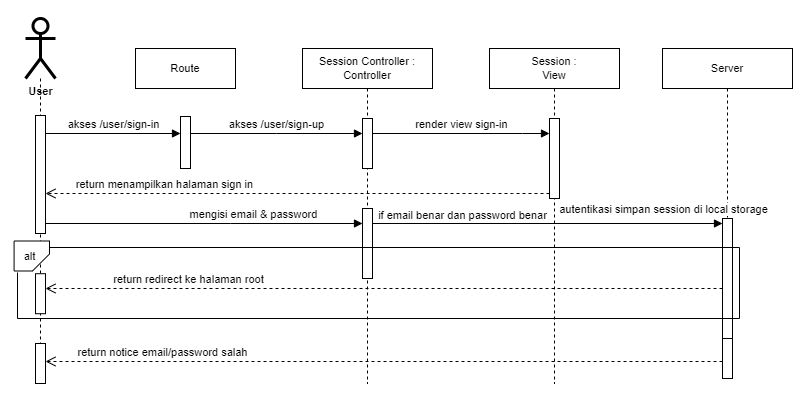

The diagram above was exported from draw.io. Its source (the exported page's mxGraphModel, read from the mxfile embedded in the PNG):
<mxGraphModel dx="880" dy="426" grid="1" gridSize="10" guides="1" tooltips="1" connect="1" arrows="1" fold="1" page="1" pageScale="1" pageWidth="800" pageHeight="400" math="0" shadow="0">
  <root>
    <mxCell id="Q9mRj3SmEsYviZlKK1R3-0" />
    <mxCell id="Q9mRj3SmEsYviZlKK1R3-1" parent="Q9mRj3SmEsYviZlKK1R3-0" />
    <mxCell id="Q9mRj3SmEsYviZlKK1R3-2" value="&lt;div style=&quot;font-size: 11px;&quot;&gt;Session Controller :&lt;/div&gt;&lt;div style=&quot;font-size: 11px;&quot;&gt;Controller&lt;br&gt;&lt;/div&gt;" style="shape=umlLifeline;perimeter=lifelinePerimeter;whiteSpace=wrap;html=1;container=0;dropTarget=0;collapsible=0;recursiveResize=0;outlineConnect=0;portConstraint=eastwest;newEdgeStyle={&quot;edgeStyle&quot;:&quot;elbowEdgeStyle&quot;,&quot;elbow&quot;:&quot;vertical&quot;,&quot;curved&quot;:0,&quot;rounded&quot;:0};fontSize=11;" parent="Q9mRj3SmEsYviZlKK1R3-1" vertex="1">
      <mxGeometry x="302" y="48" width="130" height="335" as="geometry" />
    </mxCell>
    <mxCell id="Q9mRj3SmEsYviZlKK1R3-3" value="" style="html=1;points=[];perimeter=orthogonalPerimeter;outlineConnect=0;targetShapes=umlLifeline;portConstraint=eastwest;newEdgeStyle={&quot;edgeStyle&quot;:&quot;elbowEdgeStyle&quot;,&quot;elbow&quot;:&quot;vertical&quot;,&quot;curved&quot;:0,&quot;rounded&quot;:0};fontSize=11;" parent="Q9mRj3SmEsYviZlKK1R3-2" vertex="1">
      <mxGeometry x="60" y="160" width="10" height="70" as="geometry" />
    </mxCell>
    <mxCell id="Q9mRj3SmEsYviZlKK1R3-4" value="" style="html=1;points=[];perimeter=orthogonalPerimeter;outlineConnect=0;targetShapes=umlLifeline;portConstraint=eastwest;newEdgeStyle={&quot;edgeStyle&quot;:&quot;elbowEdgeStyle&quot;,&quot;elbow&quot;:&quot;vertical&quot;,&quot;curved&quot;:0,&quot;rounded&quot;:0};fontSize=11;" parent="Q9mRj3SmEsYviZlKK1R3-2" vertex="1">
      <mxGeometry x="60" y="70" width="10" height="50" as="geometry" />
    </mxCell>
    <mxCell id="Q9mRj3SmEsYviZlKK1R3-5" style="edgeStyle=orthogonalEdgeStyle;rounded=0;orthogonalLoop=1;jettySize=auto;html=1;endArrow=none;endFill=0;dashed=1;fontSize=11;" parent="Q9mRj3SmEsYviZlKK1R3-1" source="Q9mRj3SmEsYviZlKK1R3-6" edge="1">
      <mxGeometry relative="1" as="geometry">
        <mxPoint x="40" y="363" as="targetPoint" />
      </mxGeometry>
    </mxCell>
    <mxCell id="Q9mRj3SmEsYviZlKK1R3-6" value="&lt;b style=&quot;font-size: 11px;&quot;&gt;User&lt;/b&gt;" style="shape=umlActor;verticalLabelPosition=bottom;verticalAlign=top;html=1;outlineConnect=0;strokeWidth=3;fontSize=11;" parent="Q9mRj3SmEsYviZlKK1R3-1" vertex="1">
      <mxGeometry x="25" y="18" width="30" height="60" as="geometry" />
    </mxCell>
    <mxCell id="Q9mRj3SmEsYviZlKK1R3-7" value="&lt;div style=&quot;font-size: 11px;&quot;&gt;Session :&lt;/div&gt;&lt;div style=&quot;font-size: 11px;&quot;&gt;View&lt;/div&gt;" style="shape=umlLifeline;perimeter=lifelinePerimeter;whiteSpace=wrap;html=1;container=0;dropTarget=0;collapsible=0;recursiveResize=0;outlineConnect=0;portConstraint=eastwest;newEdgeStyle={&quot;edgeStyle&quot;:&quot;elbowEdgeStyle&quot;,&quot;elbow&quot;:&quot;vertical&quot;,&quot;curved&quot;:0,&quot;rounded&quot;:0};fontSize=11;" parent="Q9mRj3SmEsYviZlKK1R3-1" vertex="1">
      <mxGeometry x="489" y="48" width="130" height="335" as="geometry" />
    </mxCell>
    <mxCell id="Q9mRj3SmEsYviZlKK1R3-8" value="" style="html=1;points=[];perimeter=orthogonalPerimeter;outlineConnect=0;targetShapes=umlLifeline;portConstraint=eastwest;newEdgeStyle={&quot;edgeStyle&quot;:&quot;elbowEdgeStyle&quot;,&quot;elbow&quot;:&quot;vertical&quot;,&quot;curved&quot;:0,&quot;rounded&quot;:0};fontSize=11;" parent="Q9mRj3SmEsYviZlKK1R3-7" vertex="1">
      <mxGeometry x="60" y="70" width="10" height="80" as="geometry" />
    </mxCell>
    <mxCell id="Q9mRj3SmEsYviZlKK1R3-9" value="" style="html=1;points=[];perimeter=orthogonalPerimeter;outlineConnect=0;targetShapes=umlLifeline;portConstraint=eastwest;newEdgeStyle={&quot;edgeStyle&quot;:&quot;elbowEdgeStyle&quot;,&quot;elbow&quot;:&quot;vertical&quot;,&quot;curved&quot;:0,&quot;rounded&quot;:0};fontSize=11;" parent="Q9mRj3SmEsYviZlKK1R3-1" vertex="1">
      <mxGeometry x="180" y="116" width="10" height="52" as="geometry" />
    </mxCell>
    <mxCell id="Q9mRj3SmEsYviZlKK1R3-10" value="akses /user/sign-in" style="html=1;verticalAlign=bottom;startArrow=none;endArrow=block;startSize=8;edgeStyle=elbowEdgeStyle;elbow=vertical;curved=0;rounded=0;startFill=0;fontSize=11;" parent="Q9mRj3SmEsYviZlKK1R3-1" edge="1">
      <mxGeometry relative="1" as="geometry">
        <mxPoint x="45" y="133" as="sourcePoint" />
        <mxPoint x="180" y="133" as="targetPoint" />
      </mxGeometry>
    </mxCell>
    <mxCell id="Q9mRj3SmEsYviZlKK1R3-11" value="" style="html=1;points=[];perimeter=orthogonalPerimeter;outlineConnect=0;targetShapes=umlLifeline;portConstraint=eastwest;newEdgeStyle={&quot;edgeStyle&quot;:&quot;elbowEdgeStyle&quot;,&quot;elbow&quot;:&quot;vertical&quot;,&quot;curved&quot;:0,&quot;rounded&quot;:0};fontSize=11;" parent="Q9mRj3SmEsYviZlKK1R3-1" vertex="1">
      <mxGeometry x="35" y="115" width="10" height="118" as="geometry" />
    </mxCell>
    <mxCell id="Q9mRj3SmEsYviZlKK1R3-12" value="Route" style="rounded=0;whiteSpace=wrap;html=1;fontSize=11;" parent="Q9mRj3SmEsYviZlKK1R3-1" vertex="1">
      <mxGeometry x="135" y="48" width="100" height="40" as="geometry" />
    </mxCell>
    <mxCell id="Q9mRj3SmEsYviZlKK1R3-13" value="render view sign-in" style="html=1;verticalAlign=bottom;endArrow=block;edgeStyle=elbowEdgeStyle;elbow=vertical;curved=0;rounded=0;fontSize=11;" parent="Q9mRj3SmEsYviZlKK1R3-1" source="Q9mRj3SmEsYviZlKK1R3-4" target="Q9mRj3SmEsYviZlKK1R3-8" edge="1">
      <mxGeometry relative="1" as="geometry">
        <mxPoint x="410" y="228" as="sourcePoint" />
        <Array as="points">
          <mxPoint x="522" y="133" />
        </Array>
        <mxPoint x="610" y="228" as="targetPoint" />
        <mxPoint as="offset" />
      </mxGeometry>
    </mxCell>
    <mxCell id="Q9mRj3SmEsYviZlKK1R3-15" value="&lt;div style=&quot;font-size: 11px;&quot;&gt;&lt;br style=&quot;font-size: 11px;&quot;&gt;&lt;/div&gt;" style="html=1;verticalAlign=bottom;endArrow=open;dashed=1;endSize=8;edgeStyle=elbowEdgeStyle;elbow=vertical;curved=0;rounded=0;align=right;fontSize=11;" parent="Q9mRj3SmEsYviZlKK1R3-1" source="Q9mRj3SmEsYviZlKK1R3-8" target="Q9mRj3SmEsYviZlKK1R3-11" edge="1">
      <mxGeometry relative="1" as="geometry">
        <mxPoint x="45" y="193" as="targetPoint" />
        <Array as="points">
          <mxPoint x="512" y="193" />
        </Array>
        <mxPoint x="625" y="193" as="sourcePoint" />
      </mxGeometry>
    </mxCell>
    <mxCell id="Q9mRj3SmEsYviZlKK1R3-16" value="&lt;span style=&quot;text-align: right; font-size: 11px;&quot;&gt;return menampilkan halaman sign in&lt;/span&gt;" style="edgeLabel;html=1;align=center;verticalAlign=middle;resizable=0;points=[];fontSize=11;" parent="Q9mRj3SmEsYviZlKK1R3-15" vertex="1" connectable="0">
      <mxGeometry x="0.7912" relative="1" as="geometry">
        <mxPoint x="65" y="-10" as="offset" />
      </mxGeometry>
    </mxCell>
    <mxCell id="Q9mRj3SmEsYviZlKK1R3-17" value="akses /user/sign-up" style="html=1;verticalAlign=bottom;startArrow=none;endArrow=block;startSize=8;edgeStyle=elbowEdgeStyle;elbow=vertical;curved=0;rounded=0;startFill=0;fontSize=11;" parent="Q9mRj3SmEsYviZlKK1R3-1" target="Q9mRj3SmEsYviZlKK1R3-4" edge="1">
      <mxGeometry relative="1" as="geometry">
        <mxPoint x="190" y="133" as="sourcePoint" />
        <mxPoint x="415" y="133" as="targetPoint" />
      </mxGeometry>
    </mxCell>
    <mxCell id="Q9mRj3SmEsYviZlKK1R3-18" value="&lt;div style=&quot;font-size: 11px;&quot;&gt;Server&lt;/div&gt;" style="shape=umlLifeline;perimeter=lifelinePerimeter;whiteSpace=wrap;html=1;container=0;dropTarget=0;collapsible=0;recursiveResize=0;outlineConnect=0;portConstraint=eastwest;newEdgeStyle={&quot;edgeStyle&quot;:&quot;elbowEdgeStyle&quot;,&quot;elbow&quot;:&quot;vertical&quot;,&quot;curved&quot;:0,&quot;rounded&quot;:0};fontSize=11;" parent="Q9mRj3SmEsYviZlKK1R3-1" vertex="1">
      <mxGeometry x="662" y="48" width="130" height="325" as="geometry" />
    </mxCell>
    <mxCell id="Q9mRj3SmEsYviZlKK1R3-19" value="" style="html=1;points=[];perimeter=orthogonalPerimeter;outlineConnect=0;targetShapes=umlLifeline;portConstraint=eastwest;newEdgeStyle={&quot;edgeStyle&quot;:&quot;elbowEdgeStyle&quot;,&quot;elbow&quot;:&quot;vertical&quot;,&quot;curved&quot;:0,&quot;rounded&quot;:0};fontSize=11;" parent="Q9mRj3SmEsYviZlKK1R3-18" vertex="1">
      <mxGeometry x="60" y="170" width="10" height="120" as="geometry" />
    </mxCell>
    <mxCell id="Q9mRj3SmEsYviZlKK1R3-20" value="" style="html=1;points=[];perimeter=orthogonalPerimeter;outlineConnect=0;targetShapes=umlLifeline;portConstraint=eastwest;newEdgeStyle={&quot;edgeStyle&quot;:&quot;elbowEdgeStyle&quot;,&quot;elbow&quot;:&quot;vertical&quot;,&quot;curved&quot;:0,&quot;rounded&quot;:0};fontSize=11;" parent="Q9mRj3SmEsYviZlKK1R3-18" vertex="1">
      <mxGeometry x="60" y="290" width="10" height="40" as="geometry" />
    </mxCell>
    <mxCell id="Q9mRj3SmEsYviZlKK1R3-21" value="" style="html=1;verticalAlign=bottom;endArrow=block;edgeStyle=elbowEdgeStyle;elbow=vertical;curved=0;rounded=0;fontSize=11;" parent="Q9mRj3SmEsYviZlKK1R3-1" target="Q9mRj3SmEsYviZlKK1R3-3" edge="1">
      <mxGeometry relative="1" as="geometry">
        <mxPoint x="45" y="223" as="sourcePoint" />
        <Array as="points">
          <mxPoint x="230" y="223" />
        </Array>
        <mxPoint x="625" y="223" as="targetPoint" />
        <mxPoint as="offset" />
      </mxGeometry>
    </mxCell>
    <mxCell id="Q9mRj3SmEsYviZlKK1R3-22" value="mengisi email &amp;amp; password" style="edgeLabel;html=1;align=center;verticalAlign=middle;resizable=0;points=[];fontSize=11;" parent="Q9mRj3SmEsYviZlKK1R3-21" vertex="1" connectable="0">
      <mxGeometry x="-0.6172" y="-1" relative="1" as="geometry">
        <mxPoint x="146" y="-11" as="offset" />
      </mxGeometry>
    </mxCell>
    <mxCell id="Q9mRj3SmEsYviZlKK1R3-23" value="" style="html=1;verticalAlign=bottom;endArrow=block;edgeStyle=elbowEdgeStyle;elbow=horizontal;curved=0;rounded=0;fontSize=11;" parent="Q9mRj3SmEsYviZlKK1R3-1" source="Q9mRj3SmEsYviZlKK1R3-3" target="Q9mRj3SmEsYviZlKK1R3-19" edge="1">
      <mxGeometry relative="1" as="geometry">
        <mxPoint x="376.5" y="223" as="sourcePoint" />
        <Array as="points">
          <mxPoint x="561.5" y="223" />
        </Array>
        <mxPoint x="693.5" y="223" as="targetPoint" />
        <mxPoint as="offset" />
      </mxGeometry>
    </mxCell>
    <mxCell id="Q9mRj3SmEsYviZlKK1R3-24" value="autentikasi simpan session di local storage" style="edgeLabel;html=1;align=center;verticalAlign=middle;resizable=0;points=[];fontSize=11;" parent="Q9mRj3SmEsYviZlKK1R3-23" vertex="1" connectable="0">
      <mxGeometry x="-0.6172" y="-1" relative="1" as="geometry">
        <mxPoint x="223" y="-16" as="offset" />
      </mxGeometry>
    </mxCell>
    <mxCell id="uPTw-yUBjqTGES4dM1A8-0" value="if email benar dan password benar" style="edgeLabel;html=1;align=center;verticalAlign=middle;resizable=0;points=[];" parent="Q9mRj3SmEsYviZlKK1R3-23" vertex="1" connectable="0">
      <mxGeometry x="-0.8914" y="1" relative="1" as="geometry">
        <mxPoint x="70" y="-8" as="offset" />
      </mxGeometry>
    </mxCell>
    <mxCell id="Q9mRj3SmEsYviZlKK1R3-25" value="" style="group;fontSize=11;" parent="Q9mRj3SmEsYviZlKK1R3-1" vertex="1" connectable="0">
      <mxGeometry x="9" y="243" width="55" height="30.21" as="geometry" />
    </mxCell>
    <mxCell id="Q9mRj3SmEsYviZlKK1R3-26" value="" style="shape=card;whiteSpace=wrap;html=1;size=17;rotation=90;flipH=1;fontSize=11;" parent="Q9mRj3SmEsYviZlKK1R3-25" vertex="1">
      <mxGeometry x="7.29" y="-5.21" width="30" height="35.42" as="geometry" />
    </mxCell>
    <mxCell id="Q9mRj3SmEsYviZlKK1R3-27" value="alt" style="text;html=1;align=center;verticalAlign=middle;resizable=0;points=[];autosize=1;strokeColor=none;fillColor=none;fontSize=11;" parent="Q9mRj3SmEsYviZlKK1R3-25" vertex="1">
      <mxGeometry y="-2.5" width="40" height="30" as="geometry" />
    </mxCell>
    <mxCell id="Q9mRj3SmEsYviZlKK1R3-28" value="" style="edgeStyle=orthogonalEdgeStyle;rounded=0;orthogonalLoop=1;jettySize=auto;html=1;exitX=0;exitY=0;exitDx=25;exitDy=0;exitPerimeter=0;endArrow=none;endFill=0;fontSize=11;entryX=0.2;entryY=1.05;entryDx=0;entryDy=0;entryPerimeter=0;" parent="Q9mRj3SmEsYviZlKK1R3-25" source="Q9mRj3SmEsYviZlKK1R3-26" target="Q9mRj3SmEsYviZlKK1R3-27" edge="1">
      <mxGeometry relative="1" as="geometry">
        <mxPoint x="-16" y="45" as="targetPoint" />
        <mxPoint x="72.5" y="6.25" as="sourcePoint" />
        <Array as="points">
          <mxPoint x="40" y="4" />
          <mxPoint x="730" y="4" />
          <mxPoint x="730" y="75" />
          <mxPoint x="8" y="75" />
        </Array>
      </mxGeometry>
    </mxCell>
    <mxCell id="Q9mRj3SmEsYviZlKK1R3-31" value="" style="html=1;points=[];perimeter=orthogonalPerimeter;outlineConnect=0;targetShapes=umlLifeline;portConstraint=eastwest;newEdgeStyle={&quot;edgeStyle&quot;:&quot;elbowEdgeStyle&quot;,&quot;elbow&quot;:&quot;vertical&quot;,&quot;curved&quot;:0,&quot;rounded&quot;:0};fontSize=11;" parent="Q9mRj3SmEsYviZlKK1R3-1" vertex="1">
      <mxGeometry x="35" y="343" width="10" height="40" as="geometry" />
    </mxCell>
    <mxCell id="Q9mRj3SmEsYviZlKK1R3-32" value="return notice email/password salah" style="html=1;verticalAlign=bottom;endArrow=open;dashed=1;endSize=8;edgeStyle=elbowEdgeStyle;elbow=vertical;curved=0;rounded=0;fontSize=11;" parent="Q9mRj3SmEsYviZlKK1R3-1" source="Q9mRj3SmEsYviZlKK1R3-20" target="Q9mRj3SmEsYviZlKK1R3-31" edge="1">
      <mxGeometry x="0.6544" relative="1" as="geometry">
        <mxPoint x="45" y="353" as="targetPoint" />
        <Array as="points" />
        <mxPoint x="702" y="356" as="sourcePoint" />
        <mxPoint as="offset" />
      </mxGeometry>
    </mxCell>
    <mxCell id="uPTw-yUBjqTGES4dM1A8-4" value="&lt;div style=&quot;font-size: 11px;&quot;&gt;&lt;br style=&quot;font-size: 11px;&quot;&gt;&lt;/div&gt;" style="html=1;verticalAlign=bottom;endArrow=open;dashed=1;endSize=8;edgeStyle=elbowEdgeStyle;elbow=vertical;curved=0;rounded=0;align=right;fontSize=11;" parent="Q9mRj3SmEsYviZlKK1R3-1" source="Q9mRj3SmEsYviZlKK1R3-19" target="uPTw-yUBjqTGES4dM1A8-6" edge="1">
      <mxGeometry relative="1" as="geometry">
        <mxPoint x="45" y="288" as="targetPoint" />
        <Array as="points">
          <mxPoint x="309" y="288" />
        </Array>
        <mxPoint x="357" y="293" as="sourcePoint" />
      </mxGeometry>
    </mxCell>
    <mxCell id="uPTw-yUBjqTGES4dM1A8-5" value="&lt;span style=&quot;text-align: right; font-size: 11px;&quot;&gt;return redirect ke halaman root&lt;/span&gt;" style="edgeLabel;html=1;align=center;verticalAlign=middle;resizable=0;points=[];fontSize=11;" parent="uPTw-yUBjqTGES4dM1A8-4" vertex="1" connectable="0">
      <mxGeometry x="0.7912" relative="1" as="geometry">
        <mxPoint x="71" y="-10" as="offset" />
      </mxGeometry>
    </mxCell>
    <mxCell id="uPTw-yUBjqTGES4dM1A8-6" value="" style="html=1;points=[];perimeter=orthogonalPerimeter;outlineConnect=0;targetShapes=umlLifeline;portConstraint=eastwest;newEdgeStyle={&quot;edgeStyle&quot;:&quot;elbowEdgeStyle&quot;,&quot;elbow&quot;:&quot;vertical&quot;,&quot;curved&quot;:0,&quot;rounded&quot;:0};fontSize=11;" parent="Q9mRj3SmEsYviZlKK1R3-1" vertex="1">
      <mxGeometry x="35" y="273.21" width="10" height="40" as="geometry" />
    </mxCell>
  </root>
</mxGraphModel>